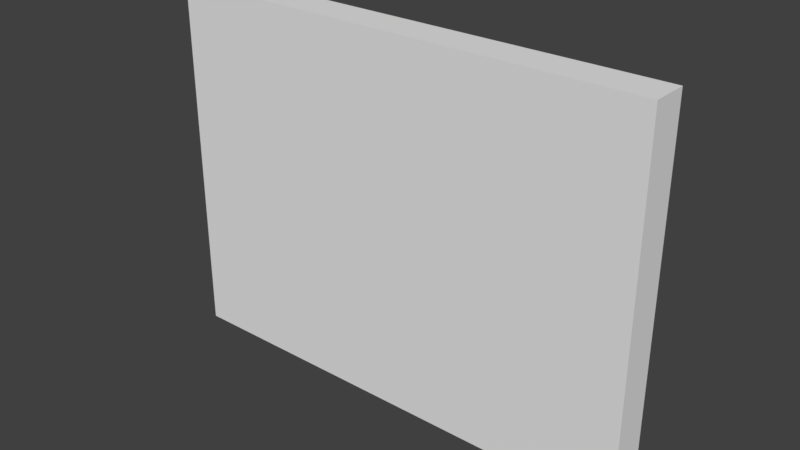 # Source: BedroomWallWhite_0.15x2x1.5.blend  (saved by Blender 2.79.0; exported with 4.5.12 LTS)
import bpy
from mathutils import Matrix  # noqa: F401  (used for matrix-valued properties, if any)

bpy.ops.wm.read_factory_settings(use_empty=True)
scene = bpy.context.scene
scene.name = 'Scene'

# ---- collections
col_collection_1 = bpy.data.collections.new('Collection 1'); scene.collection.children.link(col_collection_1)

# ---- materials (node trees are filled in below, after node groups)
mat_wallwhitefull = bpy.data.materials.new('WallWhiteFull')
mat_wallwhitefull.alpha_threshold = 0.0
mat_wallwhitefull.use_transparent_shadow = False
mat_wallwhitefull.roughness = 0.5
mat_wallwhitefull.specular_intensity = 0.0

# ---- material node trees

# ---- world
world_world = bpy.data.worlds.new('World'); scene.world = world_world
world_world.color = (0.05088, 0.05088, 0.05088)
world_world.use_sun_shadow = False
world_world.sun_shadow_jitter_overblur = 0.0
world_world.cycles.sampling_method = 'MANUAL'

# ---- meshes
me_bedroomwallwhite_0_15x2x1_5 = bpy.data.meshes.new('BedroomWallWhite_0.15x2x1.5')
me_bedroomwallwhite_0_15x2x1_5.from_pydata([(2.0, 1.5, 0.15), (-7.814e-07, 1.5, 0.15), (1.788e-07, 1.5, -2.821e-07), (2.0, 1.5, 2.225e-07), (2.0, 0.0, 0.15), (-4.834e-07, 0.0, 0.15), (8.941e-08, 0.0, -1.192e-07), (2.0, 0.0, 4.152e-07)], [], [(0, 3, 2, 1), (4, 0, 1, 5), (5, 1, 2, 6), (6, 2, 3, 7), (0, 4, 7, 3), (7, 4, 5, 6)])
_uv = me_bedroomwallwhite_0_15x2x1_5.uv_layers.new(name='UVMap')
_uv.uv.foreach_set('vector', [0.3617, 0.032, 0.3617, 0.06391, 2.877e-05, 0.06391, 2.861e-05, 0.032, 0.9982, 1.0, 7.933e-08, 1.0, 0.0, 0.0, 0.9982, 1.087e-07, 0.3192, 0.03194, 2.861e-05, 0.03194, 2.87e-05, 2.864e-05, 0.3192, 2.966e-05, 9.392e-05, 0.8823, 9.402e-05, 9.392e-05, 0.9999, 9.392e-05, 0.9999, 0.8823, 1.0, 0.03194, 0.6808, 0.03194, 0.6808, 2.861e-05, 1.0, 2.864e-05, 0.6808, 2.861e-05, 0.6808, 0.03194, 0.3192, 0.03194, 0.3192, 2.966e-05])
me_bedroomwallwhite_0_15x2x1_5.materials.append(mat_wallwhitefull)
me_bedroomwallwhite_0_15x2x1_5.use_remesh_preserve_volume = False
me_bedroomwallwhite_0_15x2x1_5.use_remesh_preserve_attributes = False
me_bedroomwallwhite_0_15x2x1_5.use_mirror_vertex_groups = False
me_bedroomwallwhite_0_15x2x1_5.update()

# ---- objects
ob_bedroomwallwhite_0_15x2x1_5 = bpy.data.objects.new('BedroomWallWhite_0.15x2x1.5', me_bedroomwallwhite_0_15x2x1_5)

# ---- transforms, parenting, visibility, modifiers, constraints
ob_bedroomwallwhite_0_15x2x1_5.location = (0.0, 1.788e-07, 0.0)
ob_bedroomwallwhite_0_15x2x1_5.rotation_euler = (1.571, 0.0, 0.0)
ob_bedroomwallwhite_0_15x2x1_5.lock_rotations_4d = False
ob_bedroomwallwhite_0_15x2x1_5.empty_display_type = 'ARROWS'
ob_bedroomwallwhite_0_15x2x1_5.lineart.crease_threshold = 0.0

# ---- collection membership
col_collection_1.objects.link(ob_bedroomwallwhite_0_15x2x1_5)

# ---- scene / render settings (as saved in the file)
scene.frame_start = 1; scene.frame_end = 250; scene.frame_set(79)
scene.render.engine = 'BLENDER_EEVEE_NEXT'
scene.render.resolution_percentage = 50
scene.render.dither_intensity = 0.0
scene.cycles.use_denoising = False
scene.cycles.samples = 128
scene.cycles.sampling_pattern = 'TABULATED_SOBOL'
scene.cycles.use_adaptive_sampling = False
scene.cycles.use_light_tree = False
scene.cycles.blur_glossy = 0.0
scene.cycles.sample_clamp_indirect = 0.0
scene.view_settings.view_transform = 'Standard'
bpy.context.view_layer.update()

# ---- added for rendering (the .blend has no active camera and no usable light): camera, sun
cam_auto = bpy.data.cameras.new('AutoCamera')
cam_auto.lens = 50.0
cam_auto.sensor_width = 36.0
cam_auto.clip_end = 1000.0
ob_auto_camera = bpy.data.objects.new('AutoCamera', cam_auto)
scene.collection.objects.link(ob_auto_camera)
ob_auto_camera.location = (3.31722, -2.85567, 2.60378)
ob_auto_camera.rotation_euler = (1.09748, -7.21219e-08, 0.694738)
scene.camera = ob_auto_camera
light_auto_sun = bpy.data.lights.new('AutoSun', 'SUN')
light_auto_sun.energy = 3.0
light_auto_sun.angle = 0.0523599
ob_auto_sun = bpy.data.objects.new('AutoSun', light_auto_sun)
scene.collection.objects.link(ob_auto_sun)
ob_auto_sun.rotation_euler = (0.872665, 0.174533, 0.523599)
bpy.context.view_layer.update()

